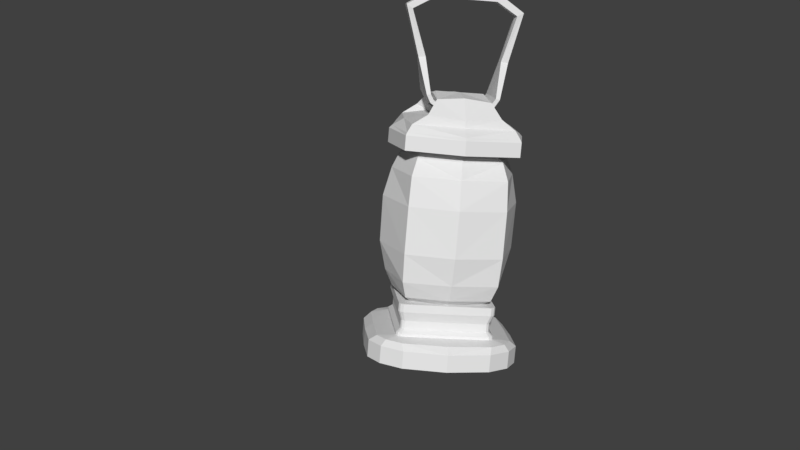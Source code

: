 # Source: LampOnBelt.blend  (saved by Blender 2.78.0; exported with 4.5.12 LTS)
import bpy
from mathutils import Matrix  # noqa: F401  (used for matrix-valued properties, if any)

bpy.ops.wm.read_factory_settings(use_empty=True)
scene = bpy.context.scene
scene.name = 'Scene'

# ---- collections
col_collection_1 = bpy.data.collections.new('Collection 1'); scene.collection.children.link(col_collection_1)

# ---- world
world_world = bpy.data.worlds.new('World'); scene.world = world_world
world_world.color = (0.05088, 0.05088, 0.05088)
world_world.use_sun_shadow = False
world_world.sun_shadow_jitter_overblur = 0.0
world_world.cycles.sampling_method = 'MANUAL'

# ---- meshes
me_plane_003 = bpy.data.meshes.new('Plane.003')
me_plane_003.from_pydata([(-1.346, -2.546, 3.289), (-1.094, -2.728, 3.281), (-1.556, -2.81, 3.232), (-1.338, -2.821, 3.282), (-1.31, -2.506, 3.436), (-1.126, -2.644, 3.441), (-1.588, -2.726, 3.392), (-1.37, -2.736, 3.442), (-1.351, -2.391, 3.548), (-1.315, -2.491, 3.463), (-1.192, -2.594, 3.478), (-1.525, -2.653, 3.443), (-1.373, -2.342, 3.732), (-1.368, -2.66, 3.479), (-1.384, -2.519, 3.428), (-1.335, -2.432, 3.471), (-1.349, -2.521, 3.436), (-1.389, -2.504, 3.455), (-1.441, -2.218, 3.653), (-1.354, -2.506, 3.464), (-1.387, -2.441, 3.466), (-1.363, -2.442, 3.472), (-1.403, -2.4, 3.543), (-1.378, -2.401, 3.549), (-1.717, -1.49, 5.027), (-1.358, -2.382, 3.657), (-1.425, -2.394, 3.649), (-1.394, -2.395, 3.657), (-1.44, -2.353, 3.725), (-1.409, -2.355, 3.732), (-1.688, -1.727, 5.177), (-1.715, -1.657, 5.308), (-1.722, -1.63, 5.325), (-1.399, -2.289, 3.773), (-1.744, -1.533, 5.361), (-1.707, -1.223, 5.348), (-1.673, -1.275, 5.305), (-1.661, -1.607, 5.026), (-1.405, -2.279, 3.969), (-1.601, -1.765, 4.92), (-1.435, -2.166, 4.252), (-1.523, -1.936, 4.677), (-1.666, -1.374, 5.413), (-1.742, -1.168, 5.456), (-1.773, -1.141, 5.38), (-1.792, -1.156, 5.338), (-1.787, -1.122, 5.368), (-1.805, -1.165, 5.352), (-1.8, -1.131, 5.383), (-1.832, -1.188, 5.388), (-1.814, -1.149, 5.4), (-1.866, -1.189, 5.477), (-1.841, -1.155, 5.47), (-2.15, -0.986, 5.725), (-2.106, -0.9275, 5.712), (-2.271, -0.9219, 6.262), (-2.225, -0.8913, 6.212), (-2.135, -0.6629, 6.336), (-2.108, -0.6761, 6.269), (-2.021, -2.121, 2.928), (-1.696, -2.35, 3.114), (-2.2, -2.032, 2.69), (-2.143, -2.44, 2.918), (-2.224, -2.264, 2.808), (-1.857, -2.635, 3.078), (-2.091, -2.014, 3.018), (-2.232, -1.947, 2.85), (-2.175, -2.356, 3.078), (-2.256, -2.179, 2.968), (-1.889, -2.551, 3.237), (-1.763, -2.104, 3.528), (-2.069, -1.939, 3.165), (-2.096, -1.999, 3.046), (-2.206, -1.956, 2.936), (-2.165, -2.25, 3.1), (-2.144, -1.856, 3.32), (-2.223, -2.122, 3.022), (-1.85, -2.459, 3.273), (-2.082, -2.079, 3.055), (-2.053, -1.98, 3.087), (-2.095, -2.051, 3.037), (-1.734, -2.301, 3.242), (-2.087, -2.065, 3.082), (-1.989, -1.873, 3.36), (-2.1, -2.036, 3.065), (-1.739, -2.286, 3.269), (-2.047, -2.026, 3.113), (-2.056, -2.006, 3.101), (-1.718, -2.234, 3.29), (-2.062, -1.985, 3.19), (-2.071, -1.965, 3.178), (-1.733, -2.193, 3.367), (-2.266, -1.145, 4.734), (-2.129, -1.896, 3.244), (-2.121, -1.956, 3.277), (-2.039, -1.376, 4.901), (-2.133, -1.93, 3.261), (-1.774, -2.176, 3.464), (-2.136, -1.915, 3.353), (-2.148, -1.89, 3.337), (-1.789, -2.136, 3.539), (-2.543, -1.189, 4.72), (-2.188, -1.545, 4.98), (-2.569, -1.119, 4.851), (-2.214, -1.475, 5.111), (-1.979, -1.032, 5.193), (-2.559, -1.103, 4.878), (-2.201, -1.44, 5.128), (-2.126, -1.831, 3.384), (-2.504, -1.054, 4.954), (-2.143, -1.316, 5.166), (-2.272, -0.8676, 5.046), (-2.289, -0.8865, 4.975), (-1.963, -1.059, 5.132), (-2.363, -1.165, 4.651), (-1.822, -2.132, 3.605), (-2.09, -1.481, 4.873), (-2.242, -1.752, 3.521), (-2.425, -1.247, 4.479), (-1.906, -2.116, 3.782), (-2.106, -1.619, 4.74), (-2.331, -1.601, 3.772), (-2.413, -1.375, 4.201), (-2.007, -2.034, 4.066), (-2.096, -1.811, 4.495), (-2.434, -0.8905, 5.003), (-2.292, -0.8211, 5.161), (-2.009, -0.9485, 5.347), (-2.219, -0.8612, 5.142), (-2.022, -0.9802, 5.336), (-2.011, -1.001, 5.289), (-2.0, -1.031, 5.234), (-2.199, -0.8996, 5.12), (-1.995, -0.9969, 5.264), (-2.194, -0.8657, 5.151), (-2.013, -1.04, 5.248), (-2.212, -0.9086, 5.134), (-2.008, -1.006, 5.279), (-2.207, -0.8748, 5.165), (-2.043, -1.056, 5.284), (-2.247, -0.9259, 5.166), (-2.025, -1.018, 5.296), (-2.229, -0.8874, 5.178), (-2.084, -1.05, 5.368), (-2.298, -0.9172, 5.246), (-2.059, -1.016, 5.361), (-2.273, -0.8832, 5.239), (-2.203, -0.9496, 5.709), (-2.25, -0.9227, 5.671), (-2.159, -0.8911, 5.696), (-2.207, -0.8642, 5.658), (-2.333, -0.8723, 6.236), (-2.398, -0.842, 6.194), (-2.287, -0.8416, 6.186), (-2.352, -0.8114, 6.144), (-2.2, -0.6074, 6.299), (-2.277, -0.5735, 6.261), (-2.172, -0.6207, 6.232), (-2.25, -0.5867, 6.193), (-0.767, -1.844, 3.033), (-1.012, -2.223, 3.185), (-0.5412, -2.057, 3.037), (-0.5983, -1.649, 2.809), (-0.5176, -1.826, 2.919), (-0.7649, -2.426, 3.187), (-0.7463, -1.822, 3.187), (-0.5733, -1.973, 3.197), (-0.6304, -1.564, 2.969), (-0.5499, -1.741, 3.08), (-0.7968, -2.342, 3.346), (-0.8239, -1.752, 3.316), (-0.7519, -1.808, 3.215), (-0.6229, -1.903, 3.227), (-0.664, -1.609, 3.062), (-0.8135, -1.662, 3.485), (-0.606, -1.736, 3.142), (-0.8695, -2.273, 3.372), (-0.7555, -1.757, 3.151), (-0.8083, -1.792, 3.239), (-0.7426, -1.785, 3.168), (-1.02, -2.169, 3.316), (-0.761, -1.742, 3.178), (-0.9686, -1.645, 3.445), (-0.7481, -1.77, 3.196), (-1.025, -2.155, 3.343), (-0.8147, -1.746, 3.213), (-0.8057, -1.766, 3.226), (-1.066, -2.116, 3.358), (-0.8303, -1.706, 3.29), (-1.118, -1.986, 3.595), (-0.8213, -1.725, 3.303), (-1.081, -2.075, 3.435), (-1.245, -0.9174, 4.818), (-0.7981, -1.702, 3.409), (-1.395, -1.258, 4.969), (-0.8064, -1.643, 3.376), (-0.7947, -1.669, 3.392), (-1.07, -2.047, 3.537), (-0.8217, -1.603, 3.452), (-1.222, -1.361, 5.077), (-0.8101, -1.628, 3.468), (-1.086, -2.007, 3.613), (-1.276, -1.265, 5.221), (-0.9734, -0.859, 4.861), (-1.249, -1.292, 5.208), (-1.376, -1.174, 5.245), (-0.9999, -0.7894, 4.992), (-1.021, -0.7789, 5.016), (-0.8541, -1.628, 3.532), (-1.103, -0.7546, 5.077), (-1.38, -0.8251, 5.203), (-1.338, -0.8688, 5.157), (-1.125, -0.9567, 4.789), (-1.309, -1.335, 4.953), (-1.072, -1.993, 3.682), (-0.7999, -1.545, 3.702), (-1.001, -1.037, 4.655), (-1.233, -1.445, 4.823), (-1.05, -1.945, 3.863), (-0.8169, -1.416, 3.979), (-0.9071, -1.189, 4.405), (-1.13, -1.616, 4.586), (-1.048, -1.84, 4.156), (-1.39, -1.139, 5.309), (-1.572, -0.9524, 5.408), (-1.21, -0.821, 5.212), (-1.403, -0.7562, 5.306), (-1.46, -0.7608, 5.241), (-1.543, -1.024, 5.276), (-1.616, -0.9511, 5.311), (-1.465, -0.7596, 5.193), (-1.485, -0.7552, 5.235), (-1.456, -0.7407, 5.198), (-1.475, -0.7363, 5.239), (-1.429, -0.6996, 5.211), (-1.456, -0.7152, 5.242), (-1.407, -0.6323, 5.274), (-1.434, -0.6615, 5.29), (-1.581, -0.296, 5.474), (-1.628, -0.3469, 5.501), (-1.54, -0.03507, 5.939), (-1.573, -0.09985, 5.924), (-1.717, -0.1555, 6.152), (-1.721, -0.2065, 6.098), (-1.926, -0.4092, 6.244), (-1.914, -0.4413, 6.183), (-1.442, -1.419, 2.672), (-1.776, -1.742, 2.776), (-1.092, -1.616, 2.847), (-1.647, -1.361, 2.446), (-1.186, -1.279, 2.495), (-1.394, -1.983, 2.98), (-1.403, -1.268, 2.446), (-0.8837, -1.454, 2.648), (-1.976, -1.663, 2.54), (-1.527, -1.33, 2.769), (-1.679, -1.277, 2.605), (-1.218, -1.195, 2.655), (-1.435, -1.183, 2.606), (-0.9156, -1.37, 2.807), (-2.008, -1.58, 2.698), (-1.195, -1.415, 3.277), (-1.542, -1.3, 2.932), (-1.533, -1.316, 2.797), (-1.636, -1.265, 2.685), (-1.304, -1.206, 2.72), (-1.584, -1.177, 3.073), (-1.461, -1.198, 2.685), (-0.9779, -1.401, 2.888), (-1.959, -1.587, 2.789), (-1.454, -1.317, 2.777), (-1.526, -1.34, 2.855), (-1.488, -1.315, 2.769), (-1.103, -1.536, 2.963), (-1.818, -1.667, 2.889), (-1.459, -1.303, 2.805), (-1.517, -1.3, 3.151), (-1.494, -1.301, 2.797), (-1.109, -1.521, 2.991), (-1.823, -1.652, 2.916), (-1.474, -1.331, 2.86), (-1.499, -1.33, 2.855), (-1.144, -1.538, 3.036), (-1.796, -1.656, 2.968), (-1.49, -1.29, 2.937), (-1.84, -1.532, 3.209), (-1.514, -1.289, 2.932), (-1.159, -1.497, 3.113), (-1.811, -1.615, 3.045), (-1.794, -0.5721, 4.525), (-1.569, -1.217, 2.997), (-2.116, -0.8042, 4.583), (-1.502, -1.205, 3.004), (-1.472, -0.687, 4.651), (-1.534, -1.203, 2.997), (-1.153, -1.423, 3.189), (-1.857, -1.552, 3.116), (-1.518, -1.165, 3.08), (-2.294, -0.6864, 4.503), (-1.549, -1.163, 3.073), (-1.168, -1.383, 3.265), (-1.872, -1.512, 3.192), (-2.304, -0.6173, 4.671), (-1.828, -0.321, 4.404), (-1.329, -0.5028, 4.6), (-2.321, -0.6168, 4.635), (-2.232, -0.6349, 4.787), (-1.854, -0.2514, 4.535), (-1.355, -0.4332, 4.732), (-1.673, -0.6608, 5.057), (-1.857, -0.2521, 4.568), (-1.378, -0.442, 4.765), (-1.581, -1.17, 3.144), (-1.863, -0.2759, 4.671), (-1.464, -0.4921, 4.866), (-1.944, -0.4698, 4.902), (-1.955, -0.4806, 4.827), (-1.664, -0.6962, 5.0), (-1.827, -0.5147, 4.414), (-2.179, -0.7869, 4.487), (-1.909, -1.466, 3.234), (-1.158, -1.327, 3.312), (-1.398, -0.6414, 4.567), (-1.637, -1.018, 3.254), (-1.825, -0.5187, 4.214), (-2.193, -0.8401, 4.31), (-1.992, -1.352, 3.359), (-1.136, -1.181, 3.441), (-1.32, -0.6654, 4.393), (-1.714, -0.8513, 3.499), (-1.798, -0.6279, 3.929), (-2.19, -0.9486, 4.019), (-2.1, -1.178, 3.594), (-1.141, -0.9838, 3.684), (-1.224, -0.753, 4.11), (-2.244, -0.6009, 4.852), (-2.132, -0.5997, 5.108), (-1.978, -0.3377, 4.801), (-1.857, -0.7642, 5.28), (-1.953, -0.4097, 5.012), (-1.705, -0.5799, 5.213), (-1.905, -0.4805, 5.003), (-1.683, -0.5687, 5.186), (-1.677, -0.5961, 5.142), (-1.826, -0.8463, 5.125), (-2.108, -0.6687, 4.974), (-2.062, -0.6709, 5.073), (-1.844, -0.7984, 5.215), (-1.665, -0.625, 5.086), (-1.872, -0.5034, 4.976), (-1.685, -0.6207, 5.127), (-1.892, -0.499, 5.017), (-1.656, -0.6061, 5.09), (-1.863, -0.4845, 4.98), (-1.675, -0.6018, 5.132), (-1.882, -0.4801, 5.021), (-1.636, -0.5628, 5.104), (-1.845, -0.4378, 4.988), (-1.663, -0.5784, 5.136), (-1.872, -0.4534, 5.02), (-1.624, -0.4921, 5.165), (-1.839, -0.3603, 5.043), (-1.651, -0.5213, 5.181), (-1.866, -0.3895, 5.059), (-1.633, -0.2575, 5.457), (-1.682, -0.2327, 5.42), (-1.679, -0.3085, 5.484), (-1.728, -0.2836, 5.447), (-1.61, 0.005211, 5.916), (-1.667, 0.04479, 5.871), (-1.642, -0.05957, 5.901), (-1.7, -0.01999, 5.856), (-1.796, -0.1176, 6.121), (-1.859, -0.06613, 6.076), (-1.8, -0.1686, 6.067), (-1.863, -0.1171, 6.022), (-1.998, -0.3625, 6.21), (-2.068, -0.3198, 6.168), (-1.986, -0.3946, 6.149), (-2.056, -0.3519, 6.108)], [], [(0, 1, 164, 160), (0, 2, 3, 1), (0, 60, 64, 2), (0, 160, 251, 60), (5, 7, 13, 10), (6, 69, 77, 11), (169, 5, 10, 176), (7, 6, 11, 13), (2, 64, 69, 6), (1, 3, 7, 5), (3, 2, 6, 7), (164, 1, 5, 169), (176, 10, 4, 180), (13, 11, 14, 16), (10, 13, 16, 4), (11, 77, 81, 14), (180, 4, 9, 184), (16, 14, 17, 19), (4, 16, 19, 9), (14, 81, 85, 17), (19, 17, 20, 21), (9, 19, 21, 15), (17, 85, 88, 20), (184, 9, 15, 187), (15, 21, 23, 8), (20, 88, 91, 22), (187, 15, 8, 191), (21, 20, 22, 23), (191, 8, 25, 197), (23, 22, 26, 27), (8, 23, 27, 25), (22, 91, 97, 26), (25, 27, 29, 12), (26, 97, 100, 28), (197, 25, 12, 201), (27, 26, 28, 29), (18, 189, 201, 12), (18, 12, 29, 28), (18, 28, 100, 70), (213, 37, 24, 194), (194, 24, 30, 199), (37, 116, 95, 24), (30, 102, 104, 31), (24, 95, 102, 30), (31, 104, 107, 32), (199, 30, 31, 204), (202, 32, 34, 205), (204, 31, 32, 202), (205, 34, 42, 223), (32, 107, 110, 34), (36, 113, 105, 35), (34, 110, 113, 36), (18, 70, 115, 33), (39, 120, 116, 37), (189, 18, 33, 214), (217, 39, 37, 213), (214, 33, 38, 218), (221, 41, 39, 217), (33, 115, 119, 38), (41, 124, 120, 39), (38, 119, 123, 40), (40, 123, 124, 41), (218, 38, 40, 222), (222, 40, 41, 221), (223, 42, 43, 224), (43, 127, 338, 224), (34, 36, 43, 42), (36, 35, 44, 43), (43, 44, 130, 129), (43, 129, 127), (130, 44, 229, 347), (44, 35, 228, 229), (35, 105, 344, 228), (45, 46, 133, 131), (47, 135, 139, 49), (46, 45, 47, 48), (133, 46, 48, 137), (45, 131, 135, 47), (49, 139, 143, 51), (48, 47, 49, 50), (137, 48, 50, 141), (51, 143, 147, 53), (50, 49, 51, 52), (141, 50, 52, 145), (53, 147, 151, 55), (52, 51, 53, 54), (145, 52, 54, 149), (56, 55, 57, 58), (54, 53, 55, 56), (149, 54, 56, 153), (58, 57, 244, 245), (153, 56, 58, 157), (55, 151, 155, 57), (157, 58, 245, 378), (57, 155, 376, 244), (59, 247, 254, 61), (59, 61, 63, 62), (59, 62, 64, 60), (59, 60, 251, 247), (66, 73, 76, 68), (67, 74, 77, 69), (260, 269, 73, 66), (68, 76, 74, 67), (62, 67, 69, 64), (61, 66, 68, 63), (63, 68, 67, 62), (254, 260, 66, 61), (269, 274, 65, 73), (76, 80, 78, 74), (73, 65, 80, 76), (74, 78, 81, 77), (274, 279, 72, 65), (80, 84, 82, 78), (65, 72, 84, 80), (78, 82, 85, 81), (84, 87, 86, 82), (72, 79, 87, 84), (82, 86, 88, 85), (279, 283, 79, 72), (79, 71, 90, 87), (86, 89, 91, 88), (283, 288, 71, 79), (87, 90, 89, 86), (288, 296, 93, 71), (90, 96, 94, 89), (71, 93, 96, 90), (89, 94, 97, 91), (93, 75, 99, 96), (94, 98, 100, 97), (296, 301, 75, 93), (96, 99, 98, 94), (83, 75, 301, 285), (83, 98, 99, 75), (83, 70, 100, 98), (319, 291, 92, 114), (291, 298, 101, 92), (114, 92, 95, 116), (101, 103, 104, 102), (92, 101, 102, 95), (103, 106, 107, 104), (298, 305, 103, 101), (302, 306, 109, 106), (305, 302, 106, 103), (306, 335, 125, 109), (106, 109, 110, 107), (112, 111, 105, 113), (109, 112, 113, 110), (83, 108, 115, 70), (118, 114, 116, 120), (285, 320, 108, 83), (325, 319, 114, 118), (320, 326, 117, 108), (331, 325, 118, 122), (108, 117, 119, 115), (122, 118, 120, 124), (117, 121, 123, 119), (121, 122, 124, 123), (326, 332, 121, 117), (332, 331, 122, 121), (335, 336, 126, 125), (126, 336, 338, 127), (109, 125, 126, 112), (112, 126, 128, 111), (126, 129, 130, 128), (126, 127, 129), (130, 347, 346, 128), (128, 346, 345, 111), (111, 345, 344, 105), (132, 131, 133, 134), (136, 140, 139, 135), (134, 138, 136, 132), (133, 137, 138, 134), (132, 136, 135, 131), (140, 144, 143, 139), (138, 142, 140, 136), (137, 141, 142, 138), (144, 148, 147, 143), (142, 146, 144, 140), (141, 145, 146, 142), (148, 152, 151, 147), (146, 150, 148, 144), (145, 149, 150, 146), (154, 158, 156, 152), (150, 154, 152, 148), (149, 153, 154, 150), (158, 379, 377, 156), (153, 157, 158, 154), (152, 156, 155, 151), (157, 378, 379, 158), (156, 377, 376, 155), (159, 160, 164, 161), (159, 161, 163, 162), (159, 162, 253, 248), (159, 248, 251, 160), (166, 172, 175, 168), (167, 173, 268, 259), (169, 176, 172, 166), (168, 175, 173, 167), (162, 167, 259, 253), (161, 166, 168, 163), (163, 168, 167, 162), (164, 169, 166, 161), (176, 180, 165, 172), (175, 179, 177, 173), (172, 165, 179, 175), (173, 177, 273, 268), (180, 184, 171, 165), (179, 183, 181, 177), (165, 171, 183, 179), (177, 181, 278, 273), (183, 186, 185, 181), (171, 178, 186, 183), (181, 185, 282, 278), (184, 187, 178, 171), (178, 170, 190, 186), (185, 188, 287, 282), (187, 191, 170, 178), (186, 190, 188, 185), (191, 197, 193, 170), (190, 196, 195, 188), (170, 193, 196, 190), (188, 195, 295, 287), (193, 174, 200, 196), (195, 198, 300, 295), (197, 201, 174, 193), (196, 200, 198, 195), (182, 174, 201, 189), (182, 198, 200, 174), (182, 261, 300, 198), (213, 194, 192, 212), (194, 199, 203, 192), (212, 192, 293, 322), (203, 206, 308, 304), (192, 203, 304, 293), (206, 207, 311, 308), (199, 204, 206, 203), (202, 205, 209, 207), (204, 202, 207, 206), (205, 223, 225, 209), (207, 209, 314, 311), (211, 210, 309, 317), (209, 211, 317, 314), (182, 208, 321, 261), (216, 212, 322, 328), (189, 214, 208, 182), (217, 213, 212, 216), (214, 218, 215, 208), (221, 217, 216, 220), (208, 215, 327, 321), (220, 216, 328, 334), (215, 219, 333, 327), (219, 220, 334, 333), (218, 222, 219, 215), (222, 221, 220, 219), (223, 224, 226, 225), (226, 224, 338, 340), (209, 225, 226, 211), (211, 226, 227, 210), (226, 342, 343, 227), (226, 340, 342), (343, 347, 229, 227), (227, 229, 228, 210), (210, 228, 344, 309), (230, 348, 350, 231), (232, 234, 356, 352), (231, 233, 232, 230), (350, 354, 233, 231), (230, 232, 352, 348), (234, 236, 360, 356), (233, 235, 234, 232), (354, 358, 235, 233), (236, 238, 364, 360), (235, 237, 236, 234), (358, 362, 237, 235), (238, 240, 368, 364), (237, 239, 238, 236), (362, 366, 239, 237), (241, 243, 242, 240), (239, 241, 240, 238), (366, 370, 241, 239), (243, 245, 244, 242), (370, 374, 243, 241), (240, 242, 372, 368), (244, 245, 378, 376), (374, 378, 245, 243), (242, 244, 376, 372), (246, 249, 254, 247), (246, 250, 252, 249), (246, 248, 253, 250), (246, 247, 251, 248), (256, 258, 267, 264), (257, 259, 268, 265), (260, 256, 264, 269), (258, 257, 265, 267), (250, 253, 259, 257), (249, 252, 258, 256), (252, 250, 257, 258), (254, 249, 256, 260), (269, 264, 255, 274), (267, 265, 270, 272), (264, 267, 272, 255), (265, 268, 273, 270), (274, 255, 263, 279), (272, 270, 275, 277), (255, 272, 277, 263), (270, 273, 278, 275), (277, 275, 280, 281), (263, 277, 281, 271), (275, 278, 282, 280), (279, 263, 271, 283), (271, 281, 286, 262), (280, 282, 287, 284), (283, 271, 262, 288), (281, 280, 284, 286), (288, 262, 290, 296), (286, 284, 292, 294), (262, 286, 294, 290), (284, 287, 295, 292), (290, 294, 299, 266), (292, 295, 300, 297), (296, 290, 266, 301), (294, 292, 297, 299), (276, 285, 301, 266), (276, 266, 299, 297), (276, 297, 300, 261), (319, 318, 289, 291), (291, 289, 303, 298), (318, 322, 293, 289), (303, 304, 308, 307), (289, 293, 304, 303), (307, 308, 311, 310), (298, 303, 307, 305), (302, 310, 313, 306), (305, 307, 310, 302), (306, 313, 337, 335), (310, 311, 314, 313), (316, 317, 309, 315), (313, 314, 317, 316), (276, 261, 321, 312), (324, 328, 322, 318), (285, 276, 312, 320), (325, 324, 318, 319), (320, 312, 323, 326), (331, 330, 324, 325), (312, 321, 327, 323), (330, 334, 328, 324), (323, 327, 333, 329), (329, 333, 334, 330), (326, 323, 329, 332), (332, 329, 330, 331), (335, 337, 339, 336), (339, 340, 338, 336), (313, 316, 339, 337), (316, 315, 341, 339), (339, 341, 343, 342), (339, 342, 340), (343, 341, 346, 347), (341, 315, 345, 346), (315, 309, 344, 345), (349, 351, 350, 348), (353, 352, 356, 357), (351, 349, 353, 355), (350, 351, 355, 354), (349, 348, 352, 353), (357, 356, 360, 361), (355, 353, 357, 359), (354, 355, 359, 358), (361, 360, 364, 365), (359, 357, 361, 363), (358, 359, 363, 362), (365, 364, 368, 369), (363, 361, 365, 367), (362, 363, 367, 366), (371, 369, 373, 375), (367, 365, 369, 371), (366, 367, 371, 370), (375, 373, 377, 379), (370, 371, 375, 374), (369, 368, 372, 373), (377, 376, 378, 379), (374, 375, 379, 378), (373, 372, 376, 377)])
me_plane_003.use_remesh_preserve_volume = False
me_plane_003.use_remesh_preserve_attributes = False
me_plane_003.use_mirror_vertex_groups = False
me_plane_003.update()
arm_armature_000 = bpy.data.armatures.new('Armature.000')  # bones are not reproduced

# ---- objects
ob_armature_001 = bpy.data.objects.new('Armature.001', arm_armature_000)
ob_lampinhand = bpy.data.objects.new('LampinHand', me_plane_003)

# ---- transforms, parenting, visibility, modifiers, constraints
ob_armature_001.location = (0.0, 0.0, 0.0)
ob_armature_001.show_in_front = True
ob_armature_001.lineart.crease_threshold = 0.0
ob_lampinhand.parent = ob_armature_001
ob_lampinhand.location = (0.3576, 0.1075, 0.367)
ob_lampinhand.rotation_euler = (0.2492, 0.03655, -0.1426)
ob_lampinhand.scale = (0.09178, 0.09178, 0.09178)
ob_lampinhand.lineart.crease_threshold = 0.0
_vg = ob_lampinhand.vertex_groups.new(name='Hips')
_vg = ob_lampinhand.vertex_groups.new(name='Spine')
_vg = ob_lampinhand.vertex_groups.new(name='Chest')
_vg = ob_lampinhand.vertex_groups.new(name='Neck')
_vg = ob_lampinhand.vertex_groups.new(name='Head')
_vg = ob_lampinhand.vertex_groups.new(name='Shoulder.L')
_vg = ob_lampinhand.vertex_groups.new(name='Upper Arm.L')
_vg = ob_lampinhand.vertex_groups.new(name='Lower Arm.L')
_vg = ob_lampinhand.vertex_groups.new(name='Hand.L')
_vg = ob_lampinhand.vertex_groups.new(name='Fingers01.L')
_vg = ob_lampinhand.vertex_groups.new(name='Fingers02.L')
_vg = ob_lampinhand.vertex_groups.new(name='Thumb01.L')
_vg = ob_lampinhand.vertex_groups.new(name='Thumb02.L')
_vg = ob_lampinhand.vertex_groups.new(name='Shoulder.R')
_vg = ob_lampinhand.vertex_groups.new(name='Upper Arm.R')
_vg = ob_lampinhand.vertex_groups.new(name='Lower Arm.R')
_vg = ob_lampinhand.vertex_groups.new(name='Hand.R')
_vg = ob_lampinhand.vertex_groups.new(name='Fingers01.R')
_vg = ob_lampinhand.vertex_groups.new(name='Fingers02.R')
_vg = ob_lampinhand.vertex_groups.new(name='Thumb01.R')
_vg = ob_lampinhand.vertex_groups.new(name='Thumb02.R')
_vg = ob_lampinhand.vertex_groups.new(name='Upper Leg.L')
_vg.add([0, 1, 2, 3, 4, 5, 6, 7, 8, 9, 10, 11, 12, 13, 14, 15, 16, 17, 18, 19, 20, 21, 22, 23, 24, 25, 26, 27, 28, 29, 30, 31, 32, 33, 34, 35, 36, 37, 38, 39, 40, 41, 42, 43, 44, 45, 46, 47, 48, 49, 50, 51, 52, 53, 54, 55, 56, 57, 58, 59, 60, 61, 62, 63, 64, 65, 66, 67, 68, 69, 70, 71, 72, 73, 74, 75, 76, 77, 78, 79, 80, 81, 82, 83, 84, 85, 86, 87, 88, 89, 90, 91, 92, 93, 94, 95, 96, 97, 98, 99, 100, 101, 102, 103, 104, 105, 106, 107, 108, 109, 110, 111, 112, 113, 114, 115, 116, 117, 118, 119, 120, 121, 122, 123, 124, 125, 126, 127, 128, 129, 130, 131, 132, 133, 134, 135, 136, 137, 138, 139, 140, 141, 142, 143, 144, 145, 146, 147, 148, 149, 150, 151, 152, 153, 154, 155, 156, 157, 158, 159, 160, 161, 162, 163, 164, 165, 166, 167, 168, 169, 170, 171, 172, 173, 174, 175, 176, 177, 178, 179, 180, 181, 182, 183, 184, 185, 186, 187, 188, 189, 190, 191, 192, 193, 194, 195, 196, 197, 198, 199, 200, 201, 202, 203, 204, 205, 206, 207, 208, 209, 210, 211, 212, 213, 214, 215, 216, 217, 218, 219, 220, 221, 222, 223, 224, 225, 226, 227, 228, 229, 230, 231, 232, 233, 234, 235, 236, 237, 238, 239, 240, 241, 242, 243, 244, 245, 246, 247, 248, 249, 250, 251, 252, 253, 254, 255, 256, 257, 258, 259, 260, 261, 262, 263, 264, 265, 266, 267, 268, 269, 270, 271, 272, 273, 274, 275, 276, 277, 278, 279, 280, 281, 282, 283, 284, 285, 286, 287, 288, 289, 290, 291, 292, 293, 294, 295, 296, 297, 298, 299, 300, 301, 302, 303, 304, 305, 306, 307, 308, 309, 310, 311, 312, 313, 314, 315, 316, 317, 318, 319, 320, 321, 322, 323, 324, 325, 326, 327, 328, 329, 330, 331, 332, 333, 334, 335, 336, 337, 338, 339, 340, 341, 342, 343, 344, 345, 346, 347, 348, 349, 350, 351, 352, 353, 354, 355, 356, 357, 358, 359, 360, 361, 362, 363, 364, 365, 366, 367, 368, 369, 370, 371, 372, 373, 374, 375, 376, 377, 378, 379], 1.0, 'REPLACE')
_vg = ob_lampinhand.vertex_groups.new(name='Lower Leg.L')
_vg = ob_lampinhand.vertex_groups.new(name='Foot.L')
_vg = ob_lampinhand.vertex_groups.new(name='Toes.L')
_vg = ob_lampinhand.vertex_groups.new(name='Upper Leg.R')
_vg = ob_lampinhand.vertex_groups.new(name='Lower Leg.R')
_vg = ob_lampinhand.vertex_groups.new(name='Foot.R')
_vg = ob_lampinhand.vertex_groups.new(name='Toes.R')
_m = ob_lampinhand.modifiers.new('Armature', 'ARMATURE')
_m = ob_lampinhand.modifiers.new('Armature.001', 'ARMATURE')
_m = ob_lampinhand.modifiers.new('Armature.002', 'ARMATURE')
_m.object = ob_armature_001

# ---- collection membership
col_collection_1.objects.link(ob_armature_001)
col_collection_1.objects.link(ob_lampinhand)

# ---- scene / render settings (as saved in the file)
scene.frame_start = 1; scene.frame_end = 250; scene.frame_set(1)
scene.render.engine = 'BLENDER_EEVEE_NEXT'
scene.render.resolution_percentage = 50
scene.render.dither_intensity = 0.0
scene.cycles.use_denoising = False
scene.cycles.samples = 128
scene.cycles.sampling_pattern = 'TABULATED_SOBOL'
scene.cycles.light_sampling_threshold = 0.0
scene.cycles.use_adaptive_sampling = False
scene.cycles.use_light_tree = False
scene.cycles.blur_glossy = 0.0
scene.cycles.sample_clamp_indirect = 0.0
scene.view_settings.view_transform = 'Standard'
bpy.context.view_layer.update()

# ---- added for rendering (the .blend has no active camera and no usable light): camera, sun
cam_auto = bpy.data.cameras.new('AutoCamera')
cam_auto.lens = 50.0
cam_auto.sensor_width = 36.0
cam_auto.clip_end = 1000.0
ob_auto_camera = bpy.data.objects.new('AutoCamera', cam_auto)
scene.collection.objects.link(ob_auto_camera)
ob_auto_camera.location = (0.773288, -0.857965, 1.19402)
ob_auto_camera.rotation_euler = (1.09748, -7.21219e-08, 0.694738)
scene.camera = ob_auto_camera
light_auto_sun = bpy.data.lights.new('AutoSun', 'SUN')
light_auto_sun.energy = 3.0
light_auto_sun.angle = 0.0523599
ob_auto_sun = bpy.data.objects.new('AutoSun', light_auto_sun)
scene.collection.objects.link(ob_auto_sun)
ob_auto_sun.rotation_euler = (0.872665, 0.174533, 0.523599)
bpy.context.view_layer.update()
